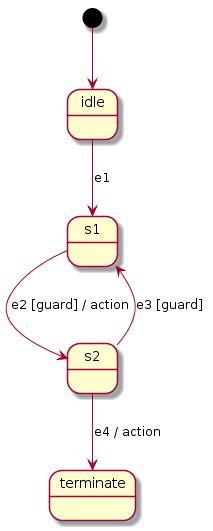

The diagram above was rendered by PlantUML. Its source (embedded in the PNG):
@startuml
[*] --> idle
  idle --> s1 : e1
  s1 --> s2 : e2 [guard] / action
  s2 --> s1 : e3 [guard]
  s2 --> terminate : e4 / action
@enduml